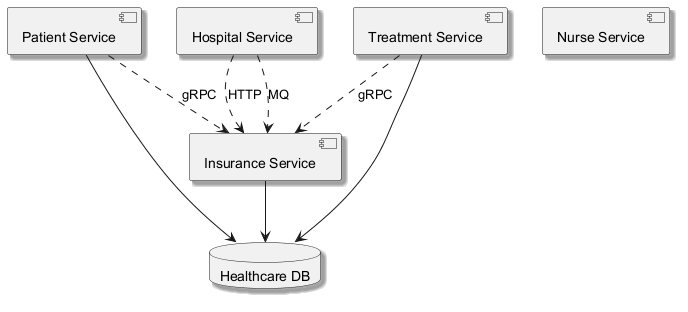

The diagram above was rendered by PlantUML. Its source (embedded in the PNG):
@startuml
skinparam monochrome true
skinparam shadowing true
component "Hospital Service" as C_HospitalService
component "Nurse Service" as C_NurseService
component "Patient Service" as C_PatientService
component "Insurance Service" as C_InsuranceService
component "Treatment Service" as C_TreatmentService
database "Healthcare DB" as DB_healthcare
C_PatientService --> DB_healthcare
C_InsuranceService --> DB_healthcare
C_TreatmentService --> DB_healthcare
C_PatientService ..> C_InsuranceService : gRPC
C_HospitalService ..> C_InsuranceService : HTTP
C_TreatmentService ..> C_InsuranceService : gRPC
C_HospitalService ..> C_InsuranceService : MQ
@enduml